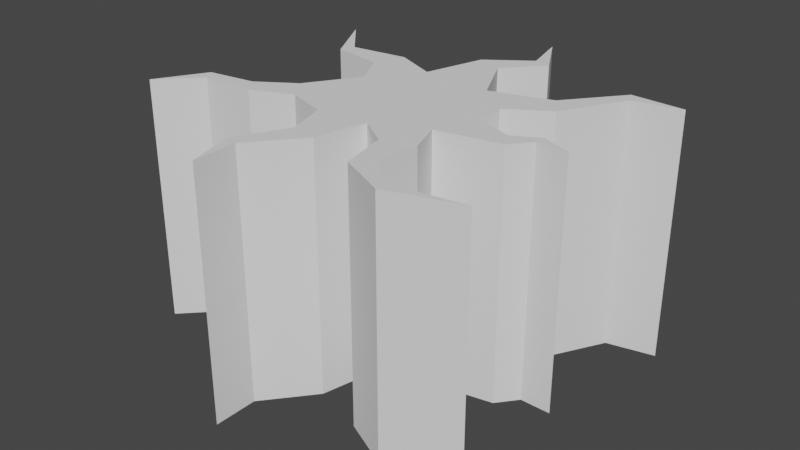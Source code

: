 # Source: advancedCrack.blend  (saved by Blender 3.5.10; exported with 4.5.12 LTS)
import bpy
from mathutils import Matrix  # noqa: F401  (used for matrix-valued properties, if any)

bpy.ops.wm.read_factory_settings(use_empty=True)
scene = bpy.context.scene
scene.name = 'Scene'

# ---- collections
col_collection = bpy.data.collections.new('Collection'); scene.collection.children.link(col_collection)

# ---- world
world_world = bpy.data.worlds.new('World'); scene.world = world_world
world_world.use_nodes = True; world_world.node_tree.nodes.clear()
_N = world_world.node_tree.nodes; _L = world_world.node_tree.links
n0 = _N.new('ShaderNodeOutputWorld'); n0.name = 'World Output'; n0.location = (300, 300)
n1 = _N.new('ShaderNodeBackground'); n1.name = 'Background'; n1.location = (10, 300)
n1.inputs[0].default_value = (0.05088, 0.05088, 0.05088, 1.0)
_L.new(n1.outputs[0], n0.inputs[0])
n0.is_active_output = True
world_world.color = (0.05088, 0.05088, 0.05088)
world_world.use_sun_shadow = False
world_world.sun_shadow_jitter_overblur = 0.0

# ---- meshes
me_cube_002 = bpy.data.meshes.new('Cube.002')
me_cube_002.from_pydata([(-0.6802, 0.3391, 0.5796), (-0.83, 0.6107, 0.5796), (-0.6524, 0.404, 0.5796), (-0.3859, 0.4383, 0.5796), (-0.1843, 0.3484, 0.5796), (-0.4425, 0.2987, 0.5796), (-0.3525, 0.1312, 0.5796), (-0.5034, -0.1032, 0.5796), (-0.6737, -0.2155, 0.5796), (-0.8958, -0.2479, 0.5796), (-1.027, -0.476, 0.5796), (-0.8603, -0.3048, 0.5796), (-0.6168, -0.2925, 0.5796), (-0.4258, -0.214, 0.5796), (-0.2374, -0.2756, 0.5796), (-0.1776, -0.4678, 0.5796), (-0.2977, -0.7009, 0.5796), (-0.2371, -0.9207, 0.5796), (-0.2371, -0.7156, 0.5796), (-0.0535, -0.4935, 0.5796), (0.002006, -0.2558, 0.5796), (0.1451, -0.3524, 0.5796), (0.1934, -0.5762, 0.5796), (0.4159, -0.6831, 0.5796), (0.7442, -0.5807, 0.5796), (0.4273, -0.6272, 0.5796), (0.2719, -0.5141, 0.5796), (0.293, -0.3053, 0.5796), (0.2379, -0.149, 0.5796), (0.5316, -0.09116, 0.5796), (0.6072, 0.002293, 0.5796), (0.7496, -0.001288, 0.5796), (0.6072, 0.05137, 0.5796), (0.4915, -0.01259, 0.5796), (0.2878, 0.05792, 0.5796), (0.3088, 0.1913, 0.5796), (0.496, 0.3108, 0.5796), (0.6562, 0.6031, 0.5796), (0.8787, 0.652, 0.5796), (0.6295, 0.6632, 0.5796), (0.4292, 0.4117, 0.5796), (0.1466, 0.3272, 0.5796), (0.01976, 0.5853, 0.5796), (0.1723, 0.7559, 0.5796), (0.03949, 0.9894, 0.5796), (0.09436, 0.7728, 0.5796), (-0.1028, 0.6296, 0.5796), (-0.83, 0.6107, -0.5808), (-0.6802, 0.3391, -0.5808), (-0.6524, 0.404, -0.5808), (-0.3859, 0.4383, -0.5808), (-0.1843, 0.3484, -0.5808), (-0.4425, 0.2987, -0.5808), (-0.3525, 0.1312, -0.5808), (-0.5034, -0.1032, -0.5808), (-0.6737, -0.2155, -0.5808), (-0.8958, -0.2479, -0.5808), (-1.027, -0.476, -0.5808), (-0.8603, -0.3048, -0.5808), (-0.6168, -0.2925, -0.5808), (-0.4258, -0.214, -0.5808), (-0.2374, -0.2756, -0.5808), (-0.1776, -0.4678, -0.5808), (-0.2977, -0.7009, -0.5808), (-0.2371, -0.9207, -0.5808), (-0.2371, -0.7156, -0.5808), (-0.0535, -0.4935, -0.5808), (0.002006, -0.2558, -0.5808), (0.1451, -0.3524, -0.5808), (0.1934, -0.5762, -0.5808), (0.4159, -0.6831, -0.5808), (0.7442, -0.5807, -0.5808), (0.4273, -0.6272, -0.5808), (0.2719, -0.5141, -0.5808), (0.293, -0.3053, -0.5808), (0.2379, -0.149, -0.5808), (0.5316, -0.09116, -0.5808), (0.6072, 0.002293, -0.5808), (0.7496, -0.001288, -0.5808), (0.6072, 0.05137, -0.5808), (0.4915, -0.01259, -0.5808), (0.2878, 0.05792, -0.5808), (0.3088, 0.1913, -0.5808), (0.496, 0.3108, -0.5808), (0.6562, 0.6031, -0.5808), (0.8787, 0.652, -0.5808), (0.6295, 0.6632, -0.5808), (0.4292, 0.4117, -0.5808), (0.1466, 0.3272, -0.5808), (0.01976, 0.5853, -0.5808), (0.1723, 0.7559, -0.5808), (0.03949, 0.9894, -0.5808), (0.09436, 0.7728, -0.5808), (-0.1028, 0.6296, -0.5808)], [], [(17, 18, 65, 64), (44, 45, 92, 91), (0, 5, 52, 48), (31, 32, 79, 78), (18, 19, 66, 65), (45, 46, 93, 92), (5, 6, 53, 52), (32, 33, 80, 79), (19, 20, 67, 66), (46, 4, 51, 93), (6, 7, 54, 53), (33, 34, 81, 80), (20, 21, 68, 67), (7, 8, 55, 54), (34, 35, 82, 81), (21, 22, 69, 68), (8, 9, 56, 55), (35, 36, 83, 82), (22, 23, 70, 69), (9, 10, 57, 56), (36, 37, 84, 83), (23, 24, 71, 70), (10, 11, 58, 57), (37, 38, 85, 84), (24, 25, 72, 71), (11, 12, 59, 58), (38, 39, 86, 85), (25, 26, 73, 72), (12, 13, 60, 59), (39, 40, 87, 86), (26, 27, 74, 73), (13, 14, 61, 60), (40, 41, 88, 87), (1, 0, 48, 47), (27, 28, 75, 74), (14, 15, 62, 61), (41, 42, 89, 88), (2, 1, 47, 49), (28, 29, 76, 75), (15, 16, 63, 62), (42, 43, 90, 89), (3, 2, 49, 50), (29, 30, 77, 76), (16, 17, 64, 63), (43, 44, 91, 90), (4, 3, 50, 51), (30, 31, 78, 77)])
_uv = me_cube_002.uv_layers.new(name='UVMap')
_uv.uv.foreach_set('vector', [0.4019, 0.999, 0.4019, 0.999, 0.4019, -0.003291, 0.4019, -0.003291, 0.5502, 0.999, 0.5796, 0.999, 0.5796, -0.003291, 0.5502, -0.003291, 0.1643, 0.999, 0.2917, 0.999, 0.2917, -0.003291, 0.1643, -0.003291, 0.931, 0.999, 0.8546, 0.999, 0.8546, -0.003291, 0.931, -0.003291, 0.4019, 0.999, 0.5003, 0.999, 0.5003, -0.003291, 0.4019, -0.003291, 0.5796, 0.999, 0.4739, 0.999, 0.4739, -0.003291, 0.5796, -0.003291, 0.2917, 0.999, 0.34, 0.999, 0.34, -0.003291, 0.2917, -0.003291, 0.8546, 0.999, 0.7926, 0.999, 0.7926, -0.003291, 0.8546, -0.003291, 0.5003, 0.999, 0.5301, 0.999, 0.5301, -0.003291, 0.5003, -0.003291, 0.4739, 0.999, 0.4302, 0.999, 0.4302, -0.003291, 0.4739, -0.003291, 0.34, 0.999, 0.2591, 0.999, 0.2591, -0.003291, 0.34, -0.003291, 0.7926, 0.999, 0.6834, 0.999, 0.6834, -0.003291, 0.7926, -0.003291, 0.5301, 0.999, 0.6068, 0.999, 0.6068, -0.003291, 0.5301, -0.003291, 0.2591, 0.999, 0.1678, 0.999, 0.1678, -0.003291, 0.2591, -0.003291, 0.6834, 0.999, 0.6946, 0.999, 0.6946, -0.003291, 0.6834, -0.003291, 0.6068, 0.999, 0.6327, 0.999, 0.6327, -0.003291, 0.6068, -0.003291, 0.1678, 0.999, 0.04871, 0.999, 0.04871, -0.003291, 0.1678, -0.003291, 0.6946, 0.999, 0.795, 0.999, 0.795, -0.003291, 0.6946, -0.003291, 0.6327, 0.999, 0.752, 0.999, 0.752, -0.003291, 0.6327, -0.003291, 0.04871, 0.999, -0.02153, 0.999, -0.02153, -0.003291, 0.04871, -0.003291, 0.795, 0.999, 0.8809, 0.999, 0.8809, -0.003291, 0.795, -0.003291, 0.752, 0.999, 0.9281, 0.999, 0.9281, -0.003291, 0.752, -0.003291, -0.02153, 0.999, 0.0677, 0.999, 0.0677, -0.003291, -0.02153, -0.003291, 0.8809, 0.999, 1.0, 0.999, 1.0, -0.003291, 0.8809, -0.003291, 0.9281, 0.999, 0.7582, 0.999, 0.7582, -0.003291, 0.9281, -0.003291, 0.0677, 0.999, 0.1983, 0.999, 0.1983, -0.003291, 0.0677, -0.003291, 1.0, 0.999, 0.8666, 0.999, 0.8666, -0.003291, 1.0, -0.003291, 0.7582, 0.999, 0.6748, 0.999, 0.6748, -0.003291, 0.7582, -0.003291, 0.1983, 0.999, 0.3007, 0.999, 0.3007, -0.003291, 0.1983, -0.003291, 0.8666, 0.999, 0.7592, 0.999, 0.7592, -0.003291, 0.8666, -0.003291, 0.6748, 0.999, 0.6861, 0.999, 0.6861, -0.003291, 0.6748, -0.003291, 0.3007, 0.999, 0.4017, 0.999, 0.4017, -0.003291, 0.3007, -0.003291, 0.7592, 0.999, 0.6077, 0.999, 0.6077, -0.003291, 0.7592, -0.003291, 0.08399, 0.999, 0.1643, 0.999, 0.1643, -0.003291, 0.08399, -0.003291, 0.6861, 0.999, 0.6566, 0.999, 0.6566, -0.003291, 0.6861, -0.003291, 0.4017, 0.999, 0.4338, 0.999, 0.4338, -0.003291, 0.4017, -0.003291, 0.6077, 0.999, 0.5396, 0.999, 0.5396, -0.003291, 0.6077, -0.003291, 0.1792, 0.999, 0.08399, 0.999, 0.08399, -0.003291, 0.1792, -0.003291, 0.6566, 0.999, 0.8141, 0.999, 0.8141, -0.003291, 0.6566, -0.003291, 0.4338, 0.999, 0.3694, 0.999, 0.3694, -0.003291, 0.4338, -0.003291, 0.5396, 0.999, 0.6214, 0.999, 0.6214, -0.003291, 0.5396, -0.003291, 0.3221, 0.999, 0.1792, 0.999, 0.1792, -0.003291, 0.3221, -0.003291, 0.8141, 0.999, 0.8546, 0.999, 0.8546, -0.003291, 0.8141, -0.003291, 0.3694, 0.999, 0.4019, 0.999, 0.4019, -0.003291, 0.3694, -0.003291, 0.6214, 0.999, 0.5502, 0.999, 0.5502, -0.003291, 0.6214, -0.003291, 0.4302, 0.999, 0.3221, 0.999, 0.3221, -0.003291, 0.4302, -0.003291, 0.8546, 0.999, 0.931, 0.999, 0.931, -0.003291, 0.8546, -0.003291])
me_cube_002.update()
me_cube_001 = bpy.data.meshes.new('Cube.001')
me_cube_001.from_pydata([(-0.6802, 0.3391, 0.5796), (-0.83, 0.6107, 0.5796), (-0.6524, 0.404, 0.5796), (-0.3859, 0.4383, 0.5796), (-0.1843, 0.3484, 0.5796), (-0.4425, 0.2987, 0.5796), (-0.3525, 0.1312, 0.5796), (-0.5034, -0.1032, 0.5796), (-0.6737, -0.2155, 0.5796), (-0.8958, -0.2479, 0.5796), (-1.027, -0.476, 0.5796), (-0.8603, -0.3048, 0.5796), (-0.6168, -0.2925, 0.5796), (-0.4258, -0.214, 0.5796), (-0.2374, -0.2756, 0.5796), (-0.1776, -0.4678, 0.5796), (-0.2977, -0.7009, 0.5796), (-0.2371, -0.9207, 0.5796), (-0.2371, -0.7156, 0.5796), (-0.0535, -0.4935, 0.5796), (0.002006, -0.2558, 0.5796), (0.1451, -0.3524, 0.5796), (0.1934, -0.5762, 0.5796), (0.4159, -0.6831, 0.5796), (0.7442, -0.5807, 0.5796), (0.4273, -0.6272, 0.5796), (0.2719, -0.5141, 0.5796), (0.293, -0.3053, 0.5796), (0.2379, -0.149, 0.5796), (0.5316, -0.09116, 0.5796), (0.6072, 0.002293, 0.5796), (0.7496, -0.001288, 0.5796), (0.6072, 0.05137, 0.5796), (0.4915, -0.01259, 0.5796), (0.2878, 0.05792, 0.5796), (0.3088, 0.1913, 0.5796), (0.496, 0.3108, 0.5796), (0.6562, 0.6031, 0.5796), (0.8787, 0.652, 0.5796), (0.6295, 0.6632, 0.5796), (0.4292, 0.4117, 0.5796), (0.1466, 0.3272, 0.5796), (0.01976, 0.5853, 0.5796), (0.1723, 0.7559, 0.5796), (0.03949, 0.9894, 0.5796), (0.09436, 0.7728, 0.5796), (-0.1028, 0.6296, 0.5796)], [], [(1, 0, 5, 6, 7, 8, 9, 10, 11, 12, 13, 14, 15, 16, 17, 18, 19, 20, 21, 22, 23, 24, 25, 26, 27, 28, 29, 30, 31, 32, 33, 34, 35, 36, 37, 38, 39, 40, 41, 42, 43, 44, 45, 46, 4, 3, 2)])
_uv = me_cube_001.uv_layers.new(name='UVMap')
_uv.uv.foreach_set('vector', [0.0, 0.0, 0.0, 0.0, 0.0, 0.0, 0.0, 0.0, 0.0, 0.0, 0.0, 0.0, 0.0, 0.0, 0.0, 0.0, 0.0, 0.0, 0.0, 0.0, 0.0, 0.0, 0.0, 0.0, 0.0, 0.0, 0.0, 0.0, 0.0, 0.0, 0.0, 0.0, 0.0, 0.0, 0.0, 0.0, 0.0, 0.0, 0.0, 0.0, 0.0, 0.0, 0.0, 0.0, 0.0, 0.0, 0.0, 0.0, 0.0, 0.0, 0.0, 0.0, 0.0, 0.0, 0.0, 0.0, 0.0, 0.0, 0.0, 0.0, 0.0, 0.0, 0.0, 0.0, 0.0, 0.0, 0.0, 0.0, 0.0, 0.0, 0.0, 0.0, 0.0, 0.0, 0.0, 0.0, 0.0, 0.0, 0.0, 0.0, 0.0, 0.0, 0.0, 0.0, 0.0, 0.0, 0.0, 0.0, 0.0, 0.0, 0.0, 0.0, 0.0, 0.0])
me_cube_001.update()
me_cube_003 = bpy.data.meshes.new('Cube.003')
me_cube_003.from_pydata([(-0.83, 0.6107, -0.5808), (-0.6802, 0.3391, -0.5808), (-0.6524, 0.404, -0.5808), (-0.3859, 0.4383, -0.5808), (-0.1843, 0.3484, -0.5808), (-0.4425, 0.2987, -0.5808), (-0.3525, 0.1312, -0.5808), (-0.5034, -0.1032, -0.5808), (-0.6737, -0.2155, -0.5808), (-0.8958, -0.2479, -0.5808), (-1.027, -0.476, -0.5808), (-0.8603, -0.3048, -0.5808), (-0.6168, -0.2925, -0.5808), (-0.4258, -0.214, -0.5808), (-0.2374, -0.2756, -0.5808), (-0.1776, -0.4678, -0.5808), (-0.2977, -0.7009, -0.5808), (-0.2371, -0.9207, -0.5808), (-0.2371, -0.7156, -0.5808), (-0.0535, -0.4935, -0.5808), (0.002006, -0.2558, -0.5808), (0.1451, -0.3524, -0.5808), (0.1934, -0.5762, -0.5808), (0.4159, -0.6831, -0.5808), (0.7442, -0.5807, -0.5808), (0.4273, -0.6272, -0.5808), (0.2719, -0.5141, -0.5808), (0.293, -0.3053, -0.5808), (0.2379, -0.149, -0.5808), (0.5316, -0.09116, -0.5808), (0.6072, 0.002293, -0.5808), (0.7496, -0.001288, -0.5808), (0.6072, 0.05137, -0.5808), (0.4915, -0.01259, -0.5808), (0.2878, 0.05792, -0.5808), (0.3088, 0.1913, -0.5808), (0.496, 0.3108, -0.5808), (0.6562, 0.6031, -0.5808), (0.8787, 0.652, -0.5808), (0.6295, 0.6632, -0.5808), (0.4292, 0.4117, -0.5808), (0.1466, 0.3272, -0.5808), (0.01976, 0.5853, -0.5808), (0.1723, 0.7559, -0.5808), (0.03949, 0.9894, -0.5808), (0.09436, 0.7728, -0.5808), (-0.1028, 0.6296, -0.5808)], [], [(0, 1, 5, 6, 7, 8, 9, 10, 11, 12, 13, 14, 15, 16, 17, 18, 19, 20, 21, 22, 23, 24, 25, 26, 27, 28, 29, 30, 31, 32, 33, 34, 35, 36, 37, 38, 39, 40, 41, 42, 43, 44, 45, 46, 4, 3, 2)])
_uv = me_cube_003.uv_layers.new(name='UVMap')
_uv.uv.foreach_set('vector', [0.1033, 0.1983, 0.1819, 0.3405, 0.3066, 0.3616, 0.3539, 0.4493, 0.2746, 0.572, 0.1853, 0.6308, 0.06874, 0.6477, 0.0, 0.7672, 0.08733, 0.6775, 0.2151, 0.6711, 0.3154, 0.63, 0.4142, 0.6623, 0.4456, 0.7629, 0.3826, 0.8849, 0.4144, 1.0, 0.4144, 0.8926, 0.5108, 0.7763, 0.5399, 0.6519, 0.615, 0.7025, 0.6403, 0.8197, 0.7571, 0.8756, 0.9294, 0.822, 0.7631, 0.8463, 0.6815, 0.7871, 0.6926, 0.6778, 0.6637, 0.596, 0.8178, 0.5657, 0.8575, 0.5168, 0.9323, 0.5187, 0.8575, 0.4911, 0.7968, 0.5246, 0.6899, 0.4877, 0.7009, 0.4178, 0.7991, 0.3553, 0.8832, 0.2023, 1.0, 0.1766, 0.8692, 0.1708, 0.7641, 0.3024, 0.6158, 0.3467, 0.5492, 0.2116, 0.6292, 0.1222, 0.5596, 0.0, 0.5884, 0.1134, 0.4849, 0.1884, 0.4421, 0.3356, 0.3363, 0.2885, 0.1965, 0.3065])
me_cube_003.update()

# ---- objects
ob_crackwalls = bpy.data.objects.new('CrackWalls', me_cube_002)
ob_cracktop = bpy.data.objects.new('CrackTop', me_cube_001)
ob_crackbottom = bpy.data.objects.new('CrackBottom', me_cube_003)

# ---- transforms, parenting, visibility, modifiers, constraints
ob_crackwalls.location = (0.0, 0.0, -0.01434)
ob_cracktop.location = (0.0, 0.0, -0.01434)
ob_crackbottom.location = (0.0, 0.0, -0.01434)

# ---- collection membership
col_collection.objects.link(ob_crackwalls)
col_collection.objects.link(ob_cracktop)
col_collection.objects.link(ob_crackbottom)

# ---- scene / render settings (as saved in the file)
scene.frame_start = 1; scene.frame_end = 250; scene.frame_set(1)
scene.render.engine = 'BLENDER_EEVEE_NEXT'
scene.cycles.sampling_pattern = 'TABULATED_SOBOL'
scene.view_settings.view_transform = 'Filmic'
bpy.context.view_layer.update()

# ---- added for rendering (the .blend has no active camera and no usable light): camera, sun
cam_auto = bpy.data.cameras.new('AutoCamera')
cam_auto.lens = 50.0
cam_auto.sensor_width = 36.0
cam_auto.clip_end = 1000.0
ob_auto_camera = bpy.data.objects.new('AutoCamera', cam_auto)
scene.collection.objects.link(ob_auto_camera)
ob_auto_camera.location = (2.64335, -3.22648, 2.15895)
ob_auto_camera.rotation_euler = (1.09748, -7.21219e-08, 0.694738)
scene.camera = ob_auto_camera
light_auto_sun = bpy.data.lights.new('AutoSun', 'SUN')
light_auto_sun.energy = 3.0
light_auto_sun.angle = 0.0523599
ob_auto_sun = bpy.data.objects.new('AutoSun', light_auto_sun)
scene.collection.objects.link(ob_auto_sun)
ob_auto_sun.rotation_euler = (0.872665, 0.174533, 0.523599)
bpy.context.view_layer.update()
